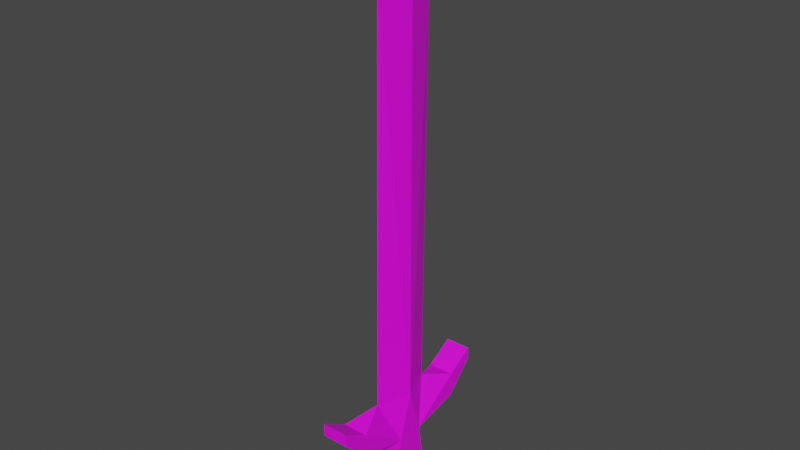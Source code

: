 # Source: Sword.blend  (saved by Blender 2.83.19; exported with 4.5.12 LTS)
import bpy
from mathutils import Matrix  # noqa: F401  (used for matrix-valued properties, if any)

bpy.ops.wm.read_factory_settings(use_empty=True)
scene = bpy.context.scene
scene.name = 'Scene'

# ---- collections
col_collection = bpy.data.collections.new('Collection'); scene.collection.children.link(col_collection)

# ---- images (referenced by path relative to the original .blend; pixels are not part of the script)
import os
ASSET_DIR = os.environ.get("B2B_ASSET_DIR", "")  # directory of the original .blend (textures are referenced by path, not embedded)
HERE = os.path.dirname(os.path.abspath(__file__))  # packed textures are extracted next to this script under _unpacked/

def load_image(name, relpath, width, height, colorspace="sRGB"):
    """Load a texture the original file referenced (path relative to the .blend, or extracted next to this script)."""
    p = next((c for c in (os.path.join(HERE, relpath), os.path.join(ASSET_DIR, relpath)) if relpath and os.path.exists(c)), "")
    if p:
        img = bpy.data.images.load(p, check_existing=True)
        img.name = name
    else:  # same state as the original file: an image datablock whose file is absent (Cycles renders it pink)
        img = bpy.data.images.new(name, width, height)
        img.source = "FILE"
        img.filepath = "//" + (relpath or name)
    img.colorspace_settings.name = colorspace
    return img
img_sword_colours_png = load_image('Sword colours.png', 'Sword colours.png', 1024, 1024, 'sRGB')

# ---- materials (node trees are filled in below, after node groups)
mat_sword_texture = bpy.data.materials.new('Sword texture')
mat_sword_texture.use_transparent_shadow = False

# ---- material node trees
mat_sword_texture.use_nodes = True; mat_sword_texture.node_tree.nodes.clear()
_N = mat_sword_texture.node_tree.nodes; _L = mat_sword_texture.node_tree.links
n0 = _N.new('ShaderNodeBsdfPrincipled'); n0.name = 'Principled BSDF'; n0.location = (10, 300)
n0.distribution = 'GGX'
n0.subsurface_method = 'BURLEY'
n0.inputs[3].default_value = 1.45
n0.inputs[27].default_value = (0.0, 0.0, 0.0, 1.0)
n0.inputs[28].default_value = 1.0
n1 = _N.new('ShaderNodeOutputMaterial'); n1.name = 'Material Output'; n1.location = (300, 300)
n2 = _N.new('ShaderNodeTexImage'); n2.name = 'Image Texture'; n2.location = (-418, 294)
n2.image = img_sword_colours_png
_L.new(n0.outputs[0], n1.inputs[0])
_L.new(n2.outputs[0], n0.inputs[0])
n1.is_active_output = True

# ---- world
world_world = bpy.data.worlds.new('World'); scene.world = world_world
world_world.use_nodes = True; world_world.node_tree.nodes.clear()
_N = world_world.node_tree.nodes; _L = world_world.node_tree.links
n0 = _N.new('ShaderNodeOutputWorld'); n0.name = 'World Output'; n0.location = (300, 300)
n1 = _N.new('ShaderNodeBackground'); n1.name = 'Background'; n1.location = (10, 300)
n1.inputs[0].default_value = (0.05088, 0.05088, 0.05088, 1.0)
_L.new(n1.outputs[0], n0.inputs[0])
n0.is_active_output = True
world_world.color = (0.05088, 0.05088, 0.05088)
world_world.use_sun_shadow = False
world_world.sun_shadow_jitter_overblur = 0.0

# ---- meshes
me_plane = bpy.data.meshes.new('Plane')
me_plane.from_pydata([(1.19, -0.05564, 0.05147), (1.375, -0.08329, 0.05147), (1.043, -0.2613, 0.05147), (1.146, -0.2613, 0.05147), (0.9754, -0.3736, 0.05147), (1.027, -0.3736, 0.05147), (1.456, -0.1182, 0.05147), (1.0, -0.1332, -0.0008302), (-0.8511, -0.04297, 0.0), (1.043, -0.2613, -0.05313), (1.146, -0.2613, -0.05313), (0.9754, -0.3736, -0.05313), (1.027, -0.3736, -0.05313), (1.19, -0.05564, -0.05313), (1.375, -0.08329, -0.05313), (1.456, -0.1182, -0.05313), (-0.6086, -0.1332, 0.0166), (1.19, 0.05564, 0.05147), (1.375, 0.08329, 0.05147), (1.043, 0.2613, 0.05147), (1.146, 0.2613, 0.05147), (0.9754, 0.3736, 0.05147), (1.027, 0.3736, 0.05147), (-0.6086, 0.0, 0.05147), (-0.8511, 0.0, 0.01811), (1.19, 0.0, 0.05147), (1.375, 0.0, 0.05147), (1.456, 0.1182, 0.05147), (1.456, 0.0, 0.05147), (1.0, 0.0, 0.05147), (-0.6086, 0.0, -0.05313), (1.0, 0.1332, -0.0008302), (-0.8511, 0.0, -0.01811), (-0.8511, 0.04297, 0.0), (-0.8963, 0.0, -3.725e-09), (1.043, 0.2613, -0.05313), (1.146, 0.2613, -0.05313), (0.9754, 0.3736, -0.05313), (1.027, 0.3736, -0.05313), (1.0, 0.0, -0.05313), (1.19, 0.0, -0.05313), (1.375, 0.0, -0.05313), (1.19, 0.05564, -0.05313), (1.375, 0.08329, -0.05313), (1.456, 0.1182, -0.05313), (1.456, 0.0, -0.05313), (-0.6086, 0.1332, 0.0166)], [], [(0, 3, 2, 7), (3, 5, 4, 2), (29, 25, 0, 7), (16, 8, 24, 23), (25, 26, 1, 0), (26, 28, 6, 1), (16, 23, 29, 7), (13, 7, 9, 10), (10, 9, 11, 12), (39, 7, 13, 40), (16, 30, 32, 8), (40, 13, 14, 41), (41, 14, 15, 45), (16, 7, 39, 30), (3, 0, 13, 10), (7, 2, 9), (6, 28, 45, 15), (4, 5, 12, 11), (1, 6, 15, 14), (2, 4, 11, 9), (0, 1, 14, 13), (5, 3, 10, 12), (34, 24, 8), (32, 34, 8), (17, 31, 19, 20), (20, 19, 21, 22), (29, 31, 17, 25), (46, 23, 24, 33), (25, 17, 18, 26), (26, 18, 27, 28), (46, 31, 29, 23), (24, 32, 34), (42, 36, 35, 31), (36, 38, 37, 35), (39, 40, 42, 31), (46, 33, 32, 30), (40, 41, 43, 42), (41, 45, 44, 43), (46, 30, 39, 31), (20, 36, 42, 17), (25, 40, 39, 29), (23, 30, 32, 24), (31, 35, 19), (27, 44, 45, 28), (29, 39, 30, 23), (21, 37, 38, 22), (18, 43, 44, 27), (26, 41, 40, 25), (19, 35, 37, 21), (28, 45, 41, 26), (17, 42, 43, 18), (22, 38, 36, 20), (34, 33, 24), (32, 33, 34)])
_uv = me_plane.uv_layers.new(name='UVMap')
_uv.uv.foreach_set('vector', [0.9192, 0.6359, 0.9646, 0.6508, 0.9646, 0.6862, 0.9364, 0.703, 0.9646, 0.6508, 0.9895, 0.692, 0.9895, 0.7097, 0.9646, 0.6862, 0.907, 0.7012, 0.907, 0.6359, 0.9192, 0.6359, 0.9364, 0.703, 0.5539, 0.8833, 0.5263, 0.9136, 0.5135, 0.9132, 0.5116, 0.8823, 0.3557, 0.4509, 0.3557, 0.5515, 0.3178, 0.5515, 0.3304, 0.4509, 0.9202, 0.4846, 0.8812, 0.4846, 0.8812, 0.4252, 0.9202, 0.4428, 0.5539, 0.8833, 0.5116, 0.8823, 0.5137, 0.6757, 0.5539, 0.677, 0.8947, 0.5252, 0.8775, 0.5923, 0.8493, 0.5756, 0.8493, 0.5401, 0.8493, 0.5401, 0.8493, 0.5756, 0.8245, 0.599, 0.8245, 0.5814, 0.907, 0.5905, 0.8775, 0.5923, 0.8947, 0.5252, 0.907, 0.5252, 0.5517, 0.4698, 0.4961, 0.4701, 0.5091, 0.4373, 0.5264, 0.4373, 0.269, 0.4444, 0.2943, 0.4444, 0.3069, 0.5451, 0.269, 0.5451, 0.9787, 0.4846, 0.9787, 0.5264, 0.9397, 0.5439, 0.9397, 0.4846, 0.5517, 0.4698, 0.5517, 0.6728, 0.4988, 0.6727, 0.4961, 0.4701, 0.8627, 0.4072, 0.9081, 0.4072, 0.9081, 0.4434, 0.8627, 0.4434, 0.7958, 0.4796, 0.8174, 0.4615, 0.8174, 0.4977, 0.8085, 0.5439, 0.8085, 0.4846, 0.8589, 0.4846, 0.8589, 0.5439, 0.9666, 0.4434, 0.9553, 0.4434, 0.9553, 0.4072, 0.9666, 0.4072, 0.8702, 0.5867, 0.9127, 0.5867, 0.9127, 0.6392, 0.8702, 0.6392, 0.8174, 0.4615, 0.8462, 0.4615, 0.8462, 0.4977, 0.8174, 0.4977, 0.2954, 0.6975, 0.2954, 0.5957, 0.3431, 0.5957, 0.3431, 0.6975, 0.9553, 0.4434, 0.9289, 0.4434, 0.9289, 0.4072, 0.9553, 0.4072, 0.5112, 0.9192, 0.5135, 0.9132, 0.5263, 0.9136, 0.5091, 0.4373, 0.5118, 0.4311, 0.5264, 0.4373, 0.8947, 0.6359, 0.8775, 0.703, 0.8493, 0.6862, 0.8493, 0.6508, 0.8493, 0.6508, 0.8493, 0.6862, 0.8245, 0.7097, 0.8245, 0.692, 0.907, 0.7012, 0.8775, 0.703, 0.8947, 0.6359, 0.907, 0.6359, 0.4608, 0.8821, 0.5116, 0.8823, 0.5135, 0.9132, 0.4963, 0.9132, 0.3557, 0.4509, 0.3811, 0.4509, 0.3937, 0.5515, 0.3557, 0.5515, 0.9202, 0.4846, 0.9202, 0.5264, 0.8812, 0.5439, 0.8812, 0.4846, 0.4608, 0.8821, 0.4608, 0.6757, 0.5137, 0.6757, 0.5116, 0.8823, 0.6732, 0.04205, 0.6587, 0.04217, 0.6658, 0.02381, 0.9192, 0.5252, 0.9646, 0.5401, 0.9646, 0.5756, 0.9364, 0.5923, 0.9646, 0.5401, 0.9895, 0.5814, 0.9895, 0.599, 0.9646, 0.5756, 0.907, 0.5905, 0.907, 0.5252, 0.9192, 0.5252, 0.9364, 0.5923, 0.4621, 0.4668, 0.4975, 0.4364, 0.5091, 0.4373, 0.4961, 0.4701, 0.269, 0.4444, 0.269, 0.5451, 0.231, 0.5451, 0.2436, 0.4444, 0.9787, 0.4846, 0.9397, 0.4846, 0.9397, 0.4252, 0.9787, 0.4428, 0.4621, 0.4668, 0.4961, 0.4701, 0.4988, 0.6727, 0.4621, 0.6698, 0.7946, 0.4434, 0.7946, 0.4072, 0.84, 0.4072, 0.84, 0.4434, 0.6723, 0.8682, 0.6303, 0.8685, 0.6297, 0.7917, 0.6717, 0.7914, 0.6665, 0.1403, 0.6245, 0.1406, 0.6587, 0.04217, 0.6732, 0.04205, 0.8703, 0.4796, 0.9, 0.4615, 0.9, 0.4977, 0.8085, 0.4252, 0.8589, 0.4252, 0.8589, 0.4846, 0.8085, 0.4846, 0.6717, 0.7914, 0.6297, 0.7917, 0.6245, 0.1406, 0.6665, 0.1403, 0.937, 0.4977, 0.937, 0.4615, 0.9483, 0.4615, 0.9483, 0.4977, 0.849, 0.5867, 0.849, 0.6392, 0.8065, 0.6392, 0.8065, 0.5867, 0.6729, 0.9431, 0.6309, 0.9434, 0.6303, 0.8685, 0.6723, 0.8682, 0.9, 0.4977, 0.9, 0.4615, 0.9161, 0.4615, 0.9161, 0.4977, 0.6732, 0.9758, 0.6312, 0.9762, 0.6309, 0.9434, 0.6729, 0.9431, 0.2239, 0.5957, 0.2716, 0.5957, 0.2716, 0.6975, 0.2239, 0.6975, 0.9483, 0.4977, 0.9483, 0.4615, 0.9747, 0.4615, 0.9747, 0.4977, 0.5112, 0.9192, 0.4963, 0.9132, 0.5135, 0.9132, 0.5091, 0.4373, 0.4975, 0.4364, 0.5118, 0.4311])
me_plane.materials.append(mat_sword_texture)
me_plane.use_remesh_fix_poles = True
me_plane.use_remesh_preserve_attributes = False
me_plane.use_mirror_vertex_groups = False
me_plane.update()

# ---- objects
ob_empty = bpy.data.objects.new('Empty', None)
ob_plane = bpy.data.objects.new('Plane', me_plane)

# ---- transforms, parenting, visibility, modifiers, constraints
ob_empty.location = (-2.0, -6.0, -5.0)
ob_empty.rotation_euler = (0.0, 1.571, 0.0)
ob_empty.scale = (3.086, 3.086, 3.086)
ob_empty.empty_display_type = 'IMAGE'
ob_empty.empty_display_size = 5.0
ob_empty.lineart.crease_threshold = 0.0
ob_plane.location = (0.0, 0.0, 1.261)
ob_plane.rotation_euler = (0.0, 1.571, 0.0)
ob_plane.lineart.crease_threshold = 0.0

# ---- collection membership
col_collection.objects.link(ob_empty)
col_collection.objects.link(ob_plane)

# ---- scene / render settings (as saved in the file)
scene.frame_start = 1; scene.frame_end = 250; scene.frame_set(1)
scene.render.engine = 'BLENDER_EEVEE_NEXT'
scene.cycles.use_denoising = False
scene.cycles.samples = 128
scene.cycles.sampling_pattern = 'TABULATED_SOBOL'
scene.cycles.use_adaptive_sampling = False
scene.cycles.use_light_tree = False
scene.view_settings.view_transform = 'Filmic'
bpy.context.view_layer.update()

# ---- added for rendering (the .blend has no active camera and no usable light): camera, sun
cam_auto = bpy.data.cameras.new('AutoCamera')
cam_auto.lens = 50.0
cam_auto.sensor_width = 36.0
cam_auto.clip_end = 1000.0
ob_auto_camera = bpy.data.objects.new('AutoCamera', cam_auto)
scene.collection.objects.link(ob_auto_camera)
ob_auto_camera.location = (2.28453, -2.74243, 2.8097)
ob_auto_camera.rotation_euler = (1.09748, -7.21219e-08, 0.694738)
scene.camera = ob_auto_camera
light_auto_sun = bpy.data.lights.new('AutoSun', 'SUN')
light_auto_sun.energy = 3.0
light_auto_sun.angle = 0.0523599
ob_auto_sun = bpy.data.objects.new('AutoSun', light_auto_sun)
scene.collection.objects.link(ob_auto_sun)
ob_auto_sun.rotation_euler = (0.872665, 0.174533, 0.523599)
bpy.context.view_layer.update()
